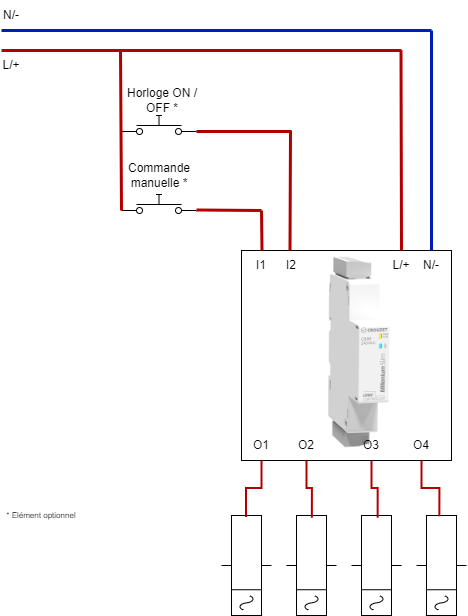

The diagram above was exported from draw.io. Its source (the exported page's mxGraphModel, read from the mxfile embedded in the PNG):
<mxGraphModel dx="1188" dy="631" grid="1" gridSize="10" guides="1" tooltips="1" connect="1" arrows="1" fold="1" page="1" pageScale="1" pageWidth="1169" pageHeight="827" math="0" shadow="0">
  <root>
    <mxCell id="0" />
    <mxCell id="1" parent="0" />
    <mxCell id="Iy6GydhXbqaswmvgHvnD-1" value="" style="html=1;shape=mxgraph.electrical.electro-mechanical.pushbutton;aspect=fixed;elSwitchState=off;" vertex="1" parent="1">
      <mxGeometry x="360" y="185" width="75" height="20" as="geometry" />
    </mxCell>
    <mxCell id="Iy6GydhXbqaswmvgHvnD-2" value="" style="html=1;shape=mxgraph.electrical.electro-mechanical.pushbutton;aspect=fixed;elSwitchState=off;" vertex="1" parent="1">
      <mxGeometry x="360" y="264" width="75" height="20" as="geometry" />
    </mxCell>
    <mxCell id="Iy6GydhXbqaswmvgHvnD-3" value="" style="shape=image;imageAspect=0;aspect=fixed;verticalLabelPosition=bottom;verticalAlign=top;image=https://media.crouzet.com/catalog/_photos_low-resolution/png/AU_LC_MS_SLIM_88983903_LQ.png;imageBorder=default;" vertex="1" parent="1">
      <mxGeometry x="480" y="320" width="210" height="210" as="geometry" />
    </mxCell>
    <mxCell id="Iy6GydhXbqaswmvgHvnD-4" value="" style="endArrow=none;html=1;rounded=0;strokeWidth=3;fillColor=#e51400;strokeColor=#B20000;" edge="1" parent="1">
      <mxGeometry width="50" height="50" relative="1" as="geometry">
        <mxPoint x="240" y="120" as="sourcePoint" />
        <mxPoint x="640" y="120" as="targetPoint" />
      </mxGeometry>
    </mxCell>
    <mxCell id="Iy6GydhXbqaswmvgHvnD-5" value="" style="endArrow=none;html=1;rounded=0;strokeWidth=3;fillColor=#0050ef;strokeColor=#001DBC;" edge="1" parent="1">
      <mxGeometry width="50" height="50" relative="1" as="geometry">
        <mxPoint x="240" y="100" as="sourcePoint" />
        <mxPoint x="670" y="100" as="targetPoint" />
      </mxGeometry>
    </mxCell>
    <mxCell id="Iy6GydhXbqaswmvgHvnD-6" value="" style="pointerEvents=1;verticalLabelPosition=bottom;shadow=0;dashed=0;align=center;html=1;verticalAlign=top;shape=mxgraph.electrical.electro-mechanical.relay;rotation=-90;" vertex="1" parent="1">
      <mxGeometry x="435" y="610" width="100" height="50" as="geometry" />
    </mxCell>
    <mxCell id="Iy6GydhXbqaswmvgHvnD-7" value="" style="pointerEvents=1;verticalLabelPosition=bottom;shadow=0;dashed=0;align=center;html=1;verticalAlign=top;shape=mxgraph.electrical.electro-mechanical.relay;rotation=-90;" vertex="1" parent="1">
      <mxGeometry x="500" y="610" width="100" height="50" as="geometry" />
    </mxCell>
    <mxCell id="Iy6GydhXbqaswmvgHvnD-8" value="" style="pointerEvents=1;verticalLabelPosition=bottom;shadow=0;dashed=0;align=center;html=1;verticalAlign=top;shape=mxgraph.electrical.electro-mechanical.relay;rotation=-90;" vertex="1" parent="1">
      <mxGeometry x="565" y="610" width="100" height="50" as="geometry" />
    </mxCell>
    <mxCell id="Iy6GydhXbqaswmvgHvnD-9" value="" style="pointerEvents=1;verticalLabelPosition=bottom;shadow=0;dashed=0;align=center;html=1;verticalAlign=top;shape=mxgraph.electrical.electro-mechanical.relay;rotation=-90;" vertex="1" parent="1">
      <mxGeometry x="630" y="610" width="100" height="50" as="geometry" />
    </mxCell>
    <mxCell id="Iy6GydhXbqaswmvgHvnD-10" value="I1" style="text;html=1;align=center;verticalAlign=middle;whiteSpace=wrap;rounded=0;" vertex="1" parent="1">
      <mxGeometry x="490" y="320" width="20" height="30" as="geometry" />
    </mxCell>
    <mxCell id="Iy6GydhXbqaswmvgHvnD-12" value="I2" style="text;html=1;align=center;verticalAlign=middle;whiteSpace=wrap;rounded=0;" vertex="1" parent="1">
      <mxGeometry x="520" y="320" width="20" height="30" as="geometry" />
    </mxCell>
    <mxCell id="Iy6GydhXbqaswmvgHvnD-13" value="L/+" style="text;html=1;align=center;verticalAlign=middle;whiteSpace=wrap;rounded=0;" vertex="1" parent="1">
      <mxGeometry x="630" y="320" width="20" height="30" as="geometry" />
    </mxCell>
    <mxCell id="Iy6GydhXbqaswmvgHvnD-14" value="N/-" style="text;html=1;align=center;verticalAlign=middle;whiteSpace=wrap;rounded=0;" vertex="1" parent="1">
      <mxGeometry x="660" y="320" width="20" height="30" as="geometry" />
    </mxCell>
    <mxCell id="Iy6GydhXbqaswmvgHvnD-15" value="" style="endArrow=none;html=1;rounded=0;strokeWidth=3;entryX=0.5;entryY=0;entryDx=0;entryDy=0;fillColor=#e51400;strokeColor=#B20000;" edge="1" parent="1" target="Iy6GydhXbqaswmvgHvnD-13">
      <mxGeometry width="50" height="50" relative="1" as="geometry">
        <mxPoint x="639.5" y="120" as="sourcePoint" />
        <mxPoint x="639.5" y="230.5" as="targetPoint" />
      </mxGeometry>
    </mxCell>
    <mxCell id="Iy6GydhXbqaswmvgHvnD-16" value="" style="endArrow=none;html=1;rounded=0;strokeWidth=3;fillColor=#0050ef;strokeColor=#001DBC;entryX=0.5;entryY=0;entryDx=0;entryDy=0;" edge="1" parent="1" target="Iy6GydhXbqaswmvgHvnD-14">
      <mxGeometry width="50" height="50" relative="1" as="geometry">
        <mxPoint x="670" y="100" as="sourcePoint" />
        <mxPoint x="1080" y="100" as="targetPoint" />
      </mxGeometry>
    </mxCell>
    <mxCell id="Iy6GydhXbqaswmvgHvnD-17" value="" style="endArrow=none;html=1;rounded=0;strokeWidth=3;fillColor=#e51400;strokeColor=#B20000;" edge="1" parent="1">
      <mxGeometry width="50" height="50" relative="1" as="geometry">
        <mxPoint x="359" y="120" as="sourcePoint" />
        <mxPoint x="360" y="280" as="targetPoint" />
      </mxGeometry>
    </mxCell>
    <mxCell id="Iy6GydhXbqaswmvgHvnD-18" value="" style="endArrow=none;html=1;rounded=0;strokeWidth=3;fillColor=#e51400;strokeColor=#B20000;" edge="1" parent="1">
      <mxGeometry width="50" height="50" relative="1" as="geometry">
        <mxPoint x="500" y="280" as="sourcePoint" />
        <mxPoint x="500.5" y="320" as="targetPoint" />
      </mxGeometry>
    </mxCell>
    <mxCell id="Iy6GydhXbqaswmvgHvnD-19" value="" style="endArrow=none;html=1;rounded=0;strokeWidth=3;fillColor=#e51400;strokeColor=#B20000;" edge="1" parent="1">
      <mxGeometry width="50" height="50" relative="1" as="geometry">
        <mxPoint x="529" y="200" as="sourcePoint" />
        <mxPoint x="528.5" y="320" as="targetPoint" />
      </mxGeometry>
    </mxCell>
    <mxCell id="Iy6GydhXbqaswmvgHvnD-20" value="" style="endArrow=none;html=1;rounded=0;strokeWidth=3;fillColor=#e51400;strokeColor=#B20000;exitX=1;exitY=0.8;exitDx=0;exitDy=0;" edge="1" parent="1" source="Iy6GydhXbqaswmvgHvnD-1">
      <mxGeometry width="50" height="50" relative="1" as="geometry">
        <mxPoint x="539" y="215" as="sourcePoint" />
        <mxPoint x="530" y="201" as="targetPoint" />
      </mxGeometry>
    </mxCell>
    <mxCell id="Iy6GydhXbqaswmvgHvnD-21" value="" style="endArrow=none;html=1;rounded=0;strokeWidth=3;fillColor=#e51400;strokeColor=#B20000;exitX=1;exitY=0.8;exitDx=0;exitDy=0;" edge="1" parent="1">
      <mxGeometry width="50" height="50" relative="1" as="geometry">
        <mxPoint x="435" y="279.5" as="sourcePoint" />
        <mxPoint x="500" y="280" as="targetPoint" />
      </mxGeometry>
    </mxCell>
    <mxCell id="Iy6GydhXbqaswmvgHvnD-22" value="Horloge ON / OFF *" style="text;html=1;align=center;verticalAlign=middle;whiteSpace=wrap;rounded=0;" vertex="1" parent="1">
      <mxGeometry x="360" y="155" width="82" height="30" as="geometry" />
    </mxCell>
    <mxCell id="Iy6GydhXbqaswmvgHvnD-23" value="Commande manuelle *" style="text;html=1;align=center;verticalAlign=middle;whiteSpace=wrap;rounded=0;" vertex="1" parent="1">
      <mxGeometry x="368" y="230" width="60" height="30" as="geometry" />
    </mxCell>
    <mxCell id="Iy6GydhXbqaswmvgHvnD-24" value="L/+" style="text;html=1;align=center;verticalAlign=middle;whiteSpace=wrap;rounded=0;" vertex="1" parent="1">
      <mxGeometry x="240" y="120" width="20" height="30" as="geometry" />
    </mxCell>
    <mxCell id="Iy6GydhXbqaswmvgHvnD-25" value="N/-" style="text;html=1;align=center;verticalAlign=middle;whiteSpace=wrap;rounded=0;" vertex="1" parent="1">
      <mxGeometry x="240" y="70" width="20" height="30" as="geometry" />
    </mxCell>
    <mxCell id="Iy6GydhXbqaswmvgHvnD-26" value="O1" style="text;html=1;align=center;verticalAlign=middle;whiteSpace=wrap;rounded=0;" vertex="1" parent="1">
      <mxGeometry x="490" y="500" width="20" height="30" as="geometry" />
    </mxCell>
    <mxCell id="Iy6GydhXbqaswmvgHvnD-27" value="O2" style="text;html=1;align=center;verticalAlign=middle;whiteSpace=wrap;rounded=0;" vertex="1" parent="1">
      <mxGeometry x="535" y="500" width="20" height="30" as="geometry" />
    </mxCell>
    <mxCell id="Iy6GydhXbqaswmvgHvnD-28" value="O3" style="text;html=1;align=center;verticalAlign=middle;whiteSpace=wrap;rounded=0;" vertex="1" parent="1">
      <mxGeometry x="600" y="500" width="20" height="30" as="geometry" />
    </mxCell>
    <mxCell id="Iy6GydhXbqaswmvgHvnD-29" value="O4" style="text;html=1;align=center;verticalAlign=middle;whiteSpace=wrap;rounded=0;" vertex="1" parent="1">
      <mxGeometry x="650" y="500" width="20" height="30" as="geometry" />
    </mxCell>
    <mxCell id="Iy6GydhXbqaswmvgHvnD-30" style="edgeStyle=orthogonalEdgeStyle;rounded=0;orthogonalLoop=1;jettySize=auto;html=1;exitX=0.5;exitY=1;exitDx=0;exitDy=0;entryX=0.985;entryY=0.49;entryDx=0;entryDy=0;entryPerimeter=0;fillColor=#e51400;strokeColor=#B20000;strokeWidth=2;endArrow=none;endFill=0;" edge="1" parent="1" source="Iy6GydhXbqaswmvgHvnD-26" target="Iy6GydhXbqaswmvgHvnD-6">
      <mxGeometry relative="1" as="geometry" />
    </mxCell>
    <mxCell id="Iy6GydhXbqaswmvgHvnD-31" style="edgeStyle=orthogonalEdgeStyle;rounded=0;orthogonalLoop=1;jettySize=auto;html=1;exitX=0.5;exitY=1;exitDx=0;exitDy=0;entryX=0.977;entryY=0.507;entryDx=0;entryDy=0;entryPerimeter=0;fillColor=#e51400;strokeColor=#B20000;strokeWidth=2;endArrow=none;endFill=0;" edge="1" parent="1" source="Iy6GydhXbqaswmvgHvnD-27" target="Iy6GydhXbqaswmvgHvnD-7">
      <mxGeometry relative="1" as="geometry" />
    </mxCell>
    <mxCell id="Iy6GydhXbqaswmvgHvnD-32" style="edgeStyle=orthogonalEdgeStyle;rounded=0;orthogonalLoop=1;jettySize=auto;html=1;exitX=0.5;exitY=1;exitDx=0;exitDy=0;entryX=0.977;entryY=0.523;entryDx=0;entryDy=0;entryPerimeter=0;fillColor=#e51400;strokeColor=#B20000;strokeWidth=2;endArrow=none;endFill=0;" edge="1" parent="1" source="Iy6GydhXbqaswmvgHvnD-28" target="Iy6GydhXbqaswmvgHvnD-8">
      <mxGeometry relative="1" as="geometry" />
    </mxCell>
    <mxCell id="Iy6GydhXbqaswmvgHvnD-33" style="edgeStyle=orthogonalEdgeStyle;rounded=0;orthogonalLoop=1;jettySize=auto;html=1;exitX=0.5;exitY=1;exitDx=0;exitDy=0;entryX=0.993;entryY=0.457;entryDx=0;entryDy=0;entryPerimeter=0;fillColor=#e51400;strokeColor=#B20000;strokeWidth=2;endArrow=none;endFill=0;" edge="1" parent="1" source="Iy6GydhXbqaswmvgHvnD-29" target="Iy6GydhXbqaswmvgHvnD-9">
      <mxGeometry relative="1" as="geometry" />
    </mxCell>
    <mxCell id="Iy6GydhXbqaswmvgHvnD-34" value="* Elément optionnel" style="text;html=1;align=center;verticalAlign=middle;whiteSpace=wrap;rounded=0;fontSize=8;" vertex="1" parent="1">
      <mxGeometry x="240" y="570" width="80" height="30" as="geometry" />
    </mxCell>
  </root>
</mxGraphModel>